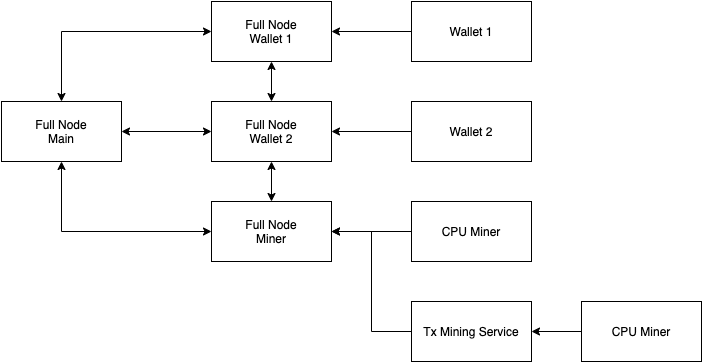

The diagram above was exported from draw.io. Its source (the exported page's mxGraphModel, read from the mxfile embedded in the PNG):
<mxGraphModel dx="1071" dy="744" grid="1" gridSize="10" guides="1" tooltips="1" connect="1" arrows="1" fold="1" page="1" pageScale="1" pageWidth="850" pageHeight="1100" math="0" shadow="0">
  <root>
    <mxCell id="0" />
    <mxCell id="1" parent="0" />
    <mxCell id="2KP0c55gx7lBGWxXmche-1" value="Full Node&lt;br&gt;Main" style="rounded=0;whiteSpace=wrap;html=1;" vertex="1" parent="1">
      <mxGeometry x="60" y="140" width="120" height="60" as="geometry" />
    </mxCell>
    <mxCell id="2KP0c55gx7lBGWxXmche-15" style="edgeStyle=orthogonalEdgeStyle;rounded=0;orthogonalLoop=1;jettySize=auto;html=1;entryX=0.5;entryY=0;entryDx=0;entryDy=0;startArrow=classic;startFill=1;" edge="1" parent="1" source="2KP0c55gx7lBGWxXmche-2" target="2KP0c55gx7lBGWxXmche-1">
      <mxGeometry relative="1" as="geometry" />
    </mxCell>
    <mxCell id="2KP0c55gx7lBGWxXmche-2" value="Full Node&lt;br&gt;Wallet 1" style="rounded=0;whiteSpace=wrap;html=1;" vertex="1" parent="1">
      <mxGeometry x="270" y="40" width="120" height="60" as="geometry" />
    </mxCell>
    <mxCell id="2KP0c55gx7lBGWxXmche-16" value="" style="edgeStyle=orthogonalEdgeStyle;rounded=0;orthogonalLoop=1;jettySize=auto;html=1;startArrow=classic;startFill=1;" edge="1" parent="1" source="2KP0c55gx7lBGWxXmche-3" target="2KP0c55gx7lBGWxXmche-2">
      <mxGeometry relative="1" as="geometry" />
    </mxCell>
    <mxCell id="2KP0c55gx7lBGWxXmche-17" value="" style="edgeStyle=orthogonalEdgeStyle;rounded=0;orthogonalLoop=1;jettySize=auto;html=1;startArrow=classic;startFill=1;" edge="1" parent="1" source="2KP0c55gx7lBGWxXmche-3" target="2KP0c55gx7lBGWxXmche-1">
      <mxGeometry relative="1" as="geometry" />
    </mxCell>
    <mxCell id="2KP0c55gx7lBGWxXmche-18" value="" style="edgeStyle=orthogonalEdgeStyle;rounded=0;orthogonalLoop=1;jettySize=auto;html=1;startArrow=classic;startFill=1;" edge="1" parent="1" source="2KP0c55gx7lBGWxXmche-3" target="2KP0c55gx7lBGWxXmche-7">
      <mxGeometry relative="1" as="geometry" />
    </mxCell>
    <mxCell id="2KP0c55gx7lBGWxXmche-3" value="Full Node&lt;br&gt;Wallet 2" style="rounded=0;whiteSpace=wrap;html=1;" vertex="1" parent="1">
      <mxGeometry x="270" y="140" width="120" height="60" as="geometry" />
    </mxCell>
    <mxCell id="2KP0c55gx7lBGWxXmche-22" style="edgeStyle=orthogonalEdgeStyle;rounded=0;orthogonalLoop=1;jettySize=auto;html=1;entryX=1;entryY=0.5;entryDx=0;entryDy=0;startArrow=none;startFill=0;" edge="1" parent="1" source="2KP0c55gx7lBGWxXmche-4" target="2KP0c55gx7lBGWxXmche-7">
      <mxGeometry relative="1" as="geometry" />
    </mxCell>
    <mxCell id="2KP0c55gx7lBGWxXmche-4" value="Tx Mining Service" style="rounded=0;whiteSpace=wrap;html=1;" vertex="1" parent="1">
      <mxGeometry x="470" y="340" width="120" height="60" as="geometry" />
    </mxCell>
    <mxCell id="2KP0c55gx7lBGWxXmche-6" value="" style="edgeStyle=orthogonalEdgeStyle;rounded=0;orthogonalLoop=1;jettySize=auto;html=1;" edge="1" parent="1" source="2KP0c55gx7lBGWxXmche-5" target="2KP0c55gx7lBGWxXmche-4">
      <mxGeometry relative="1" as="geometry" />
    </mxCell>
    <mxCell id="2KP0c55gx7lBGWxXmche-5" value="CPU Miner" style="rounded=0;whiteSpace=wrap;html=1;" vertex="1" parent="1">
      <mxGeometry x="640" y="340" width="120" height="60" as="geometry" />
    </mxCell>
    <mxCell id="2KP0c55gx7lBGWxXmche-19" style="edgeStyle=orthogonalEdgeStyle;rounded=0;orthogonalLoop=1;jettySize=auto;html=1;entryX=0.5;entryY=1;entryDx=0;entryDy=0;startArrow=classic;startFill=1;" edge="1" parent="1" source="2KP0c55gx7lBGWxXmche-7" target="2KP0c55gx7lBGWxXmche-1">
      <mxGeometry relative="1" as="geometry" />
    </mxCell>
    <mxCell id="2KP0c55gx7lBGWxXmche-7" value="Full Node&lt;br&gt;Miner" style="rounded=0;whiteSpace=wrap;html=1;" vertex="1" parent="1">
      <mxGeometry x="270" y="240" width="120" height="60" as="geometry" />
    </mxCell>
    <mxCell id="2KP0c55gx7lBGWxXmche-9" value="" style="edgeStyle=orthogonalEdgeStyle;rounded=0;orthogonalLoop=1;jettySize=auto;html=1;" edge="1" parent="1" source="2KP0c55gx7lBGWxXmche-8" target="2KP0c55gx7lBGWxXmche-7">
      <mxGeometry relative="1" as="geometry" />
    </mxCell>
    <mxCell id="2KP0c55gx7lBGWxXmche-8" value="CPU Miner" style="rounded=0;whiteSpace=wrap;html=1;" vertex="1" parent="1">
      <mxGeometry x="470" y="240" width="120" height="60" as="geometry" />
    </mxCell>
    <mxCell id="2KP0c55gx7lBGWxXmche-13" value="" style="edgeStyle=orthogonalEdgeStyle;rounded=0;orthogonalLoop=1;jettySize=auto;html=1;" edge="1" parent="1" source="2KP0c55gx7lBGWxXmche-10" target="2KP0c55gx7lBGWxXmche-2">
      <mxGeometry relative="1" as="geometry" />
    </mxCell>
    <mxCell id="2KP0c55gx7lBGWxXmche-10" value="Wallet 1" style="rounded=0;whiteSpace=wrap;html=1;" vertex="1" parent="1">
      <mxGeometry x="470" y="40" width="120" height="60" as="geometry" />
    </mxCell>
    <mxCell id="2KP0c55gx7lBGWxXmche-12" value="" style="edgeStyle=orthogonalEdgeStyle;rounded=0;orthogonalLoop=1;jettySize=auto;html=1;" edge="1" parent="1" source="2KP0c55gx7lBGWxXmche-11" target="2KP0c55gx7lBGWxXmche-3">
      <mxGeometry relative="1" as="geometry" />
    </mxCell>
    <mxCell id="2KP0c55gx7lBGWxXmche-11" value="Wallet 2" style="rounded=0;whiteSpace=wrap;html=1;" vertex="1" parent="1">
      <mxGeometry x="470" y="140" width="120" height="60" as="geometry" />
    </mxCell>
  </root>
</mxGraphModel>